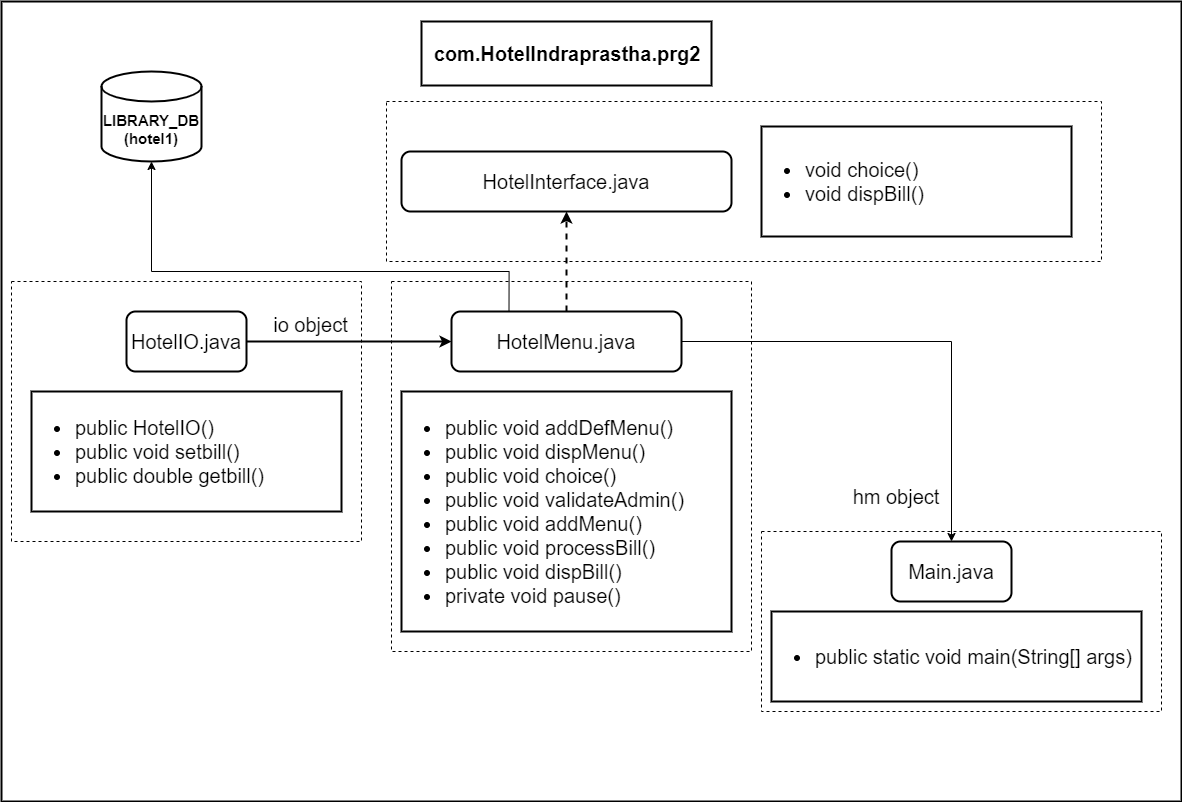

The diagram above was exported from draw.io. Its source (the exported page's mxGraphModel, read from the mxfile embedded in the PNG):
<mxGraphModel dx="1794" dy="1670" grid="1" gridSize="10" guides="1" tooltips="1" connect="1" arrows="1" fold="1" page="1" pageScale="1" pageWidth="850" pageHeight="1100" math="0" shadow="0">
  <root>
    <mxCell id="0" />
    <mxCell id="1" parent="0" />
    <mxCell id="T_iLEiv9Z97YwNUn4t2Y-2" value="" style="rounded=0;whiteSpace=wrap;html=1;labelBackgroundColor=default;strokeWidth=2;fontFamily=Helvetica;fontColor=#000000;fontSize=20;" parent="1" vertex="1">
      <mxGeometry x="-690" y="10" width="1180" height="800" as="geometry" />
    </mxCell>
    <mxCell id="ywqu8wSxX4vNOtOdT7cq-3" value="" style="rounded=0;whiteSpace=wrap;html=1;dashed=1;" vertex="1" parent="1">
      <mxGeometry x="70" y="540" width="400" height="180" as="geometry" />
    </mxCell>
    <mxCell id="T_iLEiv9Z97YwNUn4t2Y-28" value="" style="rounded=0;whiteSpace=wrap;html=1;dashed=1;" parent="1" vertex="1">
      <mxGeometry x="-305" y="110" width="715" height="160" as="geometry" />
    </mxCell>
    <mxCell id="T_iLEiv9Z97YwNUn4t2Y-27" value="" style="rounded=0;whiteSpace=wrap;html=1;dashed=1;" parent="1" vertex="1">
      <mxGeometry x="-300" y="290" width="360" height="370" as="geometry" />
    </mxCell>
    <mxCell id="T_iLEiv9Z97YwNUn4t2Y-1" value="&lt;h1 style=&quot;font-size: 20px;&quot;&gt;&lt;span style=&quot;padding: 0px 0px 0px 2px; font-size: 20px;&quot;&gt;&lt;span style=&quot;font-size: 20px; white-space: pre;&quot;&gt;&lt;font style=&quot;font-size: 20px;&quot;&gt;com.HotelIndraprastha.prg2&lt;/font&gt;&lt;/span&gt;&lt;/span&gt;&lt;/h1&gt;" style="rounded=0;whiteSpace=wrap;html=1;labelBackgroundColor=default;strokeWidth=2;fontFamily=Helvetica;fontColor=#000000;fontSize=20;" parent="1" vertex="1">
      <mxGeometry x="-270" y="30" width="290" height="64" as="geometry" />
    </mxCell>
    <mxCell id="T_iLEiv9Z97YwNUn4t2Y-3" value="Main.java" style="rounded=1;whiteSpace=wrap;html=1;labelBackgroundColor=default;strokeWidth=2;fontFamily=Helvetica;fontColor=#000000;fontSize=20;" parent="1" vertex="1">
      <mxGeometry x="200" y="550" width="120" height="60" as="geometry" />
    </mxCell>
    <mxCell id="T_iLEiv9Z97YwNUn4t2Y-7" style="edgeStyle=orthogonalEdgeStyle;rounded=0;orthogonalLoop=1;jettySize=auto;html=1;exitX=0.5;exitY=0;exitDx=0;exitDy=0;entryX=0.5;entryY=1;entryDx=0;entryDy=0;labelBackgroundColor=default;strokeWidth=2;fontFamily=Helvetica;fontColor=#000000;fontSize=20;dashed=1;" parent="1" source="T_iLEiv9Z97YwNUn4t2Y-4" target="T_iLEiv9Z97YwNUn4t2Y-5" edge="1">
      <mxGeometry relative="1" as="geometry" />
    </mxCell>
    <mxCell id="T_iLEiv9Z97YwNUn4t2Y-25" style="edgeStyle=orthogonalEdgeStyle;rounded=0;orthogonalLoop=1;jettySize=auto;html=1;exitX=1;exitY=0.5;exitDx=0;exitDy=0;entryX=0.5;entryY=0;entryDx=0;entryDy=0;fontSize=20;" parent="1" source="T_iLEiv9Z97YwNUn4t2Y-4" target="T_iLEiv9Z97YwNUn4t2Y-3" edge="1">
      <mxGeometry relative="1" as="geometry" />
    </mxCell>
    <mxCell id="T_iLEiv9Z97YwNUn4t2Y-4" value="HotelMenu.java" style="rounded=1;whiteSpace=wrap;html=1;labelBackgroundColor=default;strokeWidth=2;fontFamily=Helvetica;fontColor=#000000;fontSize=20;" parent="1" vertex="1">
      <mxGeometry x="-240" y="320" width="230" height="60" as="geometry" />
    </mxCell>
    <mxCell id="T_iLEiv9Z97YwNUn4t2Y-26" value="" style="rounded=0;whiteSpace=wrap;html=1;dashed=1;" parent="1" vertex="1">
      <mxGeometry x="-680" y="290" width="350" height="260" as="geometry" />
    </mxCell>
    <mxCell id="T_iLEiv9Z97YwNUn4t2Y-5" value="HotelInterface&lt;span style=&quot;font-size: 20px;&quot;&gt;.java&lt;/span&gt;" style="rounded=1;whiteSpace=wrap;html=1;labelBackgroundColor=default;strokeWidth=2;fontFamily=Helvetica;fontColor=#000000;fontSize=20;" parent="1" vertex="1">
      <mxGeometry x="-290" y="160" width="330" height="60" as="geometry" />
    </mxCell>
    <mxCell id="T_iLEiv9Z97YwNUn4t2Y-14" style="edgeStyle=orthogonalEdgeStyle;rounded=0;orthogonalLoop=1;jettySize=auto;html=1;exitX=1;exitY=0.5;exitDx=0;exitDy=0;entryX=0;entryY=0.5;entryDx=0;entryDy=0;labelBackgroundColor=default;strokeWidth=2;fontFamily=Helvetica;fontColor=#000000;fontSize=20;" parent="1" source="T_iLEiv9Z97YwNUn4t2Y-6" target="T_iLEiv9Z97YwNUn4t2Y-4" edge="1">
      <mxGeometry relative="1" as="geometry" />
    </mxCell>
    <mxCell id="T_iLEiv9Z97YwNUn4t2Y-6" value="HotelIO.java" style="rounded=1;whiteSpace=wrap;html=1;labelBackgroundColor=default;strokeWidth=2;fontFamily=Helvetica;fontColor=#000000;fontSize=20;" parent="1" vertex="1">
      <mxGeometry x="-565" y="320" width="120" height="60" as="geometry" />
    </mxCell>
    <mxCell id="T_iLEiv9Z97YwNUn4t2Y-15" value="io object" style="text;html=1;align=center;verticalAlign=middle;whiteSpace=wrap;rounded=0;labelBackgroundColor=default;strokeWidth=2;fontFamily=Helvetica;fontColor=#000000;fontSize=20;" parent="1" vertex="1">
      <mxGeometry x="-427.5" y="310" width="92.5" height="45" as="geometry" />
    </mxCell>
    <mxCell id="T_iLEiv9Z97YwNUn4t2Y-18" value="hm object" style="text;html=1;align=center;verticalAlign=middle;whiteSpace=wrap;rounded=0;labelBackgroundColor=default;strokeWidth=2;fontFamily=Helvetica;fontColor=#000000;fontSize=20;" parent="1" vertex="1">
      <mxGeometry x="160" y="470" width="90" height="70" as="geometry" />
    </mxCell>
    <mxCell id="T_iLEiv9Z97YwNUn4t2Y-21" value="&lt;ul style=&quot;font-size: 20px;&quot;&gt;&lt;li style=&quot;font-size: 20px;&quot;&gt;&lt;span style=&quot;padding: 0px 0px 0px 2px; font-size: 20px;&quot;&gt;&lt;span style=&quot;font-size: 20px; white-space: pre;&quot;&gt;&lt;span style=&quot;font-size: 20px;&quot;&gt;&lt;span style=&quot;font-size: 20px;&quot;&gt;&lt;span style=&quot;font-size: 20px;&quot;&gt;&lt;/span&gt;&lt;span style=&quot;font-size: 20px;&quot;&gt;public&lt;/span&gt;&lt;span style=&quot;font-size: 20px;&quot;&gt; &lt;/span&gt;&lt;span style=&quot;font-size: 20px;&quot;&gt;HotelIO&lt;/span&gt;&lt;span style=&quot;font-size: 20px;&quot;&gt;()&lt;/span&gt;&lt;/span&gt;&lt;br style=&quot;font-size: 20px;&quot;&gt;&lt;/span&gt;&lt;/span&gt;&lt;/span&gt;&lt;/li&gt;&lt;li style=&quot;font-size: 20px;&quot;&gt;&lt;span style=&quot;padding: 0px 0px 0px 2px; font-size: 20px;&quot;&gt;&lt;span style=&quot;font-size: 20px; white-space: pre;&quot;&gt;&lt;span style=&quot;font-size: 20px;&quot;&gt;&lt;/span&gt;&lt;span style=&quot;font-size: 20px;&quot;&gt;&lt;span style=&quot;font-size: 20px;&quot;&gt;&lt;span style=&quot;font-size: 20px;&quot;&gt;&lt;/span&gt;&lt;span style=&quot;font-size: 20px;&quot;&gt;public&lt;/span&gt;&lt;span style=&quot;font-size: 20px;&quot;&gt; &lt;/span&gt;&lt;span style=&quot;font-size: 20px;&quot;&gt;void &lt;/span&gt;&lt;/span&gt;setbill()&lt;/span&gt;&lt;/span&gt;&lt;/span&gt;&lt;br style=&quot;font-size: 20px;&quot;&gt;&lt;/li&gt;&lt;li style=&quot;font-size: 20px;&quot;&gt;&lt;span style=&quot;padding: 0px 0px 0px 2px; font-size: 20px;&quot;&gt;&lt;span style=&quot;font-size: 20px; white-space: pre;&quot;&gt;&lt;span style=&quot;font-size: 20px;&quot;&gt;&lt;span style=&quot;font-size: 20px;&quot;&gt;&lt;span style=&quot;font-size: 20px;&quot;&gt;&lt;/span&gt;&lt;span style=&quot;font-size: 20px;&quot;&gt;&lt;span style=&quot;font-size: 20px;&quot;&gt;&lt;span style=&quot;font-size: 20px;&quot;&gt;&lt;/span&gt;&lt;span style=&quot;font-size: 20px;&quot;&gt;public&lt;/span&gt;&lt;span style=&quot;font-size: 20px;&quot;&gt; &lt;/span&gt;&lt;span style=&quot;font-size: 20px;&quot;&gt;double &lt;/span&gt;&lt;/span&gt;getbill()&lt;/span&gt;&lt;/span&gt;&lt;br style=&quot;font-size: 20px;&quot;&gt;&lt;/span&gt;&lt;/span&gt;&lt;/span&gt;&lt;/li&gt;&lt;/ul&gt;" style="rounded=0;whiteSpace=wrap;html=1;align=left;labelBackgroundColor=default;strokeWidth=2;fontFamily=Helvetica;fontColor=#000000;fontSize=20;" parent="1" vertex="1">
      <mxGeometry x="-660" y="400" width="310" height="120" as="geometry" />
    </mxCell>
    <mxCell id="T_iLEiv9Z97YwNUn4t2Y-22" value="&lt;ul style=&quot;font-size: 20px;&quot;&gt;&lt;li style=&quot;font-size: 20px;&quot;&gt;&lt;span style=&quot;padding: 0px 0px 0px 2px; font-size: 20px;&quot;&gt;&lt;span style=&quot;font-size: 20px; white-space: pre;&quot;&gt;&lt;span style=&quot;font-size: 20px;&quot;&gt;&lt;span style=&quot;font-size: 20px;&quot;&gt;&lt;span style=&quot;font-size: 20px;&quot;&gt;&lt;/span&gt;&lt;span style=&quot;font-size: 20px;&quot;&gt;void&lt;/span&gt;&lt;span style=&quot;font-size: 20px;&quot;&gt; &lt;/span&gt;&lt;span style=&quot;font-size: 20px;&quot;&gt;choice&lt;/span&gt;&lt;span style=&quot;font-size: 20px;&quot;&gt;()&lt;/span&gt;&lt;/span&gt;&lt;br style=&quot;font-size: 20px;&quot;&gt;&lt;/span&gt;&lt;/span&gt;&lt;/span&gt;&lt;/li&gt;&lt;li style=&quot;font-size: 20px;&quot;&gt;&lt;span style=&quot;padding: 0px 0px 0px 2px; font-size: 20px;&quot;&gt;&lt;span style=&quot;font-size: 20px; white-space: pre;&quot;&gt;&lt;span style=&quot;font-size: 20px;&quot;&gt;&lt;span style=&quot;font-size: 20px;&quot;&gt;&lt;span style=&quot;font-size: 20px;&quot;&gt;&lt;span style=&quot;font-size: 20px;&quot;&gt;&lt;span style=&quot;font-size: 20px;&quot;&gt;&lt;/span&gt;&lt;span style=&quot;font-size: 20px;&quot;&gt;void&lt;/span&gt;&lt;span style=&quot;font-size: 20px;&quot;&gt; &lt;/span&gt;&lt;span style=&quot;font-size: 20px;&quot;&gt;dispBill&lt;/span&gt;&lt;span style=&quot;font-size: 20px;&quot;&gt;()&lt;/span&gt;&lt;/span&gt;&lt;br style=&quot;font-size: 20px;&quot;&gt;&lt;/span&gt;&lt;/span&gt;&lt;/span&gt;&lt;/span&gt;&lt;/span&gt;&lt;/li&gt;&lt;/ul&gt;" style="rounded=0;whiteSpace=wrap;html=1;align=left;labelBackgroundColor=default;strokeWidth=2;fontFamily=Helvetica;fontColor=#000000;fontSize=20;" parent="1" vertex="1">
      <mxGeometry x="70" y="135" width="310" height="110" as="geometry" />
    </mxCell>
    <mxCell id="T_iLEiv9Z97YwNUn4t2Y-23" value="&lt;ul style=&quot;font-size: 20px;&quot;&gt;&lt;li style=&quot;font-size: 20px;&quot;&gt;&lt;span style=&quot;padding: 0px 0px 0px 2px; font-size: 20px;&quot;&gt;&lt;span style=&quot;font-size: 20px; white-space: pre;&quot;&gt;&lt;span style=&quot;font-size: 20px;&quot;&gt;&lt;span style=&quot;font-size: 20px;&quot;&gt;&lt;span style=&quot;font-size: 20px;&quot;&gt;&lt;/span&gt;&lt;span style=&quot;font-size: 20px;&quot;&gt;public&lt;/span&gt;&lt;span style=&quot;font-size: 20px;&quot;&gt; &lt;/span&gt;&lt;span style=&quot;font-size: 20px;&quot;&gt;void&lt;/span&gt;&lt;span style=&quot;font-size: 20px;&quot;&gt; &lt;/span&gt;&lt;span style=&quot;font-size: 20px;&quot;&gt;addDefMenu&lt;/span&gt;&lt;span style=&quot;font-size: 20px;&quot;&gt;()&lt;/span&gt;&lt;/span&gt;&lt;br style=&quot;font-size: 20px;&quot;&gt;&lt;/span&gt;&lt;/span&gt;&lt;/span&gt;&lt;/li&gt;&lt;li style=&quot;font-size: 20px;&quot;&gt;&lt;span style=&quot;padding: 0px 0px 0px 2px; font-size: 20px;&quot;&gt;&lt;span style=&quot;font-size: 20px; white-space: pre;&quot;&gt;&lt;span style=&quot;font-size: 20px;&quot;&gt;&lt;span style=&quot;font-size: 20px;&quot;&gt;&lt;span style=&quot;font-size: 20px;&quot;&gt;&lt;span style=&quot;font-size: 20px;&quot;&gt;&lt;span style=&quot;font-size: 20px;&quot;&gt;&lt;/span&gt;&lt;span style=&quot;font-size: 20px;&quot;&gt;public&lt;/span&gt;&lt;span style=&quot;font-size: 20px;&quot;&gt; &lt;/span&gt;&lt;span style=&quot;font-size: 20px;&quot;&gt;void&lt;/span&gt;&lt;span style=&quot;font-size: 20px;&quot;&gt; &lt;/span&gt;&lt;span style=&quot;font-size: 20px;&quot;&gt;dispMenu&lt;/span&gt;&lt;span style=&quot;font-size: 20px;&quot;&gt;()&lt;/span&gt;&lt;/span&gt;&lt;br style=&quot;font-size: 20px;&quot;&gt;&lt;/span&gt;&lt;/span&gt;&lt;/span&gt;&lt;/span&gt;&lt;/span&gt;&lt;/li&gt;&lt;li style=&quot;font-size: 20px;&quot;&gt;&lt;span style=&quot;padding: 0px 0px 0px 2px; font-size: 20px;&quot;&gt;&lt;span style=&quot;font-size: 20px; white-space: pre;&quot;&gt;&lt;span style=&quot;font-size: 20px;&quot;&gt;&lt;span style=&quot;font-size: 20px;&quot;&gt;&lt;span style=&quot;font-size: 20px;&quot;&gt;&lt;span style=&quot;font-size: 20px;&quot;&gt;&lt;span style=&quot;font-size: 20px;&quot;&gt;&lt;span style=&quot;font-size: 20px;&quot;&gt;&lt;span style=&quot;font-size: 20px;&quot;&gt;&lt;/span&gt;&lt;span style=&quot;font-size: 20px;&quot;&gt;public&lt;/span&gt;&lt;span style=&quot;font-size: 20px;&quot;&gt; &lt;/span&gt;&lt;span style=&quot;font-size: 20px;&quot;&gt;void&lt;/span&gt;&lt;span style=&quot;font-size: 20px;&quot;&gt; &lt;/span&gt;&lt;span style=&quot;font-size: 20px;&quot;&gt;choice&lt;/span&gt;&lt;span style=&quot;font-size: 20px;&quot;&gt;()&lt;/span&gt;&lt;/span&gt;&lt;br style=&quot;font-size: 20px;&quot;&gt;&lt;/span&gt;&lt;/span&gt;&lt;/span&gt;&lt;/span&gt;&lt;/span&gt;&lt;/span&gt;&lt;/span&gt;&lt;/li&gt;&lt;li style=&quot;font-size: 20px;&quot;&gt;&lt;span style=&quot;padding: 0px 0px 0px 2px; font-size: 20px;&quot;&gt;&lt;span style=&quot;font-size: 20px; white-space: pre;&quot;&gt;&lt;span style=&quot;font-size: 20px;&quot;&gt;&lt;span style=&quot;font-size: 20px;&quot;&gt;&lt;span style=&quot;font-size: 20px;&quot;&gt;&lt;span style=&quot;font-size: 20px;&quot;&gt;&lt;span style=&quot;font-size: 20px;&quot;&gt;&lt;span style=&quot;font-size: 20px;&quot;&gt;&lt;span style=&quot;font-size: 20px;&quot;&gt;&lt;span style=&quot;font-size: 20px;&quot;&gt;&lt;span style=&quot;font-size: 20px;&quot;&gt;&lt;/span&gt;&lt;span style=&quot;font-size: 20px;&quot;&gt;public&lt;/span&gt;&lt;span style=&quot;font-size: 20px;&quot;&gt; &lt;/span&gt;&lt;span style=&quot;font-size: 20px;&quot;&gt;void&lt;/span&gt;&lt;span style=&quot;font-size: 20px;&quot;&gt; &lt;/span&gt;&lt;span style=&quot;font-size: 20px;&quot;&gt;validateAdmin&lt;/span&gt;&lt;span style=&quot;font-size: 20px;&quot;&gt;()&lt;/span&gt;&lt;/span&gt;&lt;br style=&quot;font-size: 20px;&quot;&gt;&lt;/span&gt;&lt;/span&gt;&lt;/span&gt;&lt;/span&gt;&lt;/span&gt;&lt;/span&gt;&lt;/span&gt;&lt;/span&gt;&lt;/span&gt;&lt;/li&gt;&lt;li style=&quot;font-size: 20px;&quot;&gt;&lt;span style=&quot;padding: 0px 0px 0px 2px; font-size: 20px;&quot;&gt;&lt;span style=&quot;font-size: 20px; white-space: pre;&quot;&gt;&lt;span style=&quot;font-size: 20px;&quot;&gt;&lt;span style=&quot;font-size: 20px;&quot;&gt;&lt;span style=&quot;font-size: 20px;&quot;&gt;&lt;span style=&quot;font-size: 20px;&quot;&gt;&lt;span style=&quot;font-size: 20px;&quot;&gt;&lt;span style=&quot;font-size: 20px;&quot;&gt;&lt;span style=&quot;font-size: 20px;&quot;&gt;&lt;span style=&quot;font-size: 20px;&quot;&gt;&lt;span style=&quot;font-size: 20px;&quot;&gt;&lt;span style=&quot;font-size: 20px;&quot;&gt;&lt;span style=&quot;font-size: 20px;&quot;&gt;&lt;/span&gt;&lt;span style=&quot;font-size: 20px;&quot;&gt;public&lt;/span&gt;&lt;span style=&quot;font-size: 20px;&quot;&gt; &lt;/span&gt;&lt;span style=&quot;font-size: 20px;&quot;&gt;void&lt;/span&gt;&lt;span style=&quot;font-size: 20px;&quot;&gt; &lt;/span&gt;&lt;span style=&quot;font-size: 20px;&quot;&gt;addMenu&lt;/span&gt;&lt;span style=&quot;font-size: 20px;&quot;&gt;()&lt;/span&gt;&lt;/span&gt;&lt;br style=&quot;font-size: 20px;&quot;&gt;&lt;/span&gt;&lt;/span&gt;&lt;/span&gt;&lt;/span&gt;&lt;/span&gt;&lt;/span&gt;&lt;/span&gt;&lt;/span&gt;&lt;/span&gt;&lt;/span&gt;&lt;/span&gt;&lt;/li&gt;&lt;li style=&quot;font-size: 20px;&quot;&gt;&lt;span style=&quot;padding: 0px 0px 0px 2px; font-size: 20px;&quot;&gt;&lt;span style=&quot;font-size: 20px; white-space: pre;&quot;&gt;&lt;span style=&quot;font-size: 20px;&quot;&gt;&lt;span style=&quot;font-size: 20px;&quot;&gt;&lt;span style=&quot;font-size: 20px;&quot;&gt;&lt;span style=&quot;font-size: 20px;&quot;&gt;&lt;span style=&quot;font-size: 20px;&quot;&gt;&lt;span style=&quot;font-size: 20px;&quot;&gt;&lt;span style=&quot;font-size: 20px;&quot;&gt;&lt;span style=&quot;font-size: 20px;&quot;&gt;&lt;span style=&quot;font-size: 20px;&quot;&gt;&lt;span style=&quot;font-size: 20px;&quot;&gt;&lt;span style=&quot;font-size: 20px;&quot;&gt;&lt;span style=&quot;font-size: 20px;&quot;&gt;&lt;span style=&quot;font-size: 20px;&quot;&gt;&lt;/span&gt;&lt;span style=&quot;font-size: 20px;&quot;&gt;public&lt;/span&gt;&lt;span style=&quot;font-size: 20px;&quot;&gt; &lt;/span&gt;&lt;span style=&quot;font-size: 20px;&quot;&gt;void&lt;/span&gt;&lt;span style=&quot;font-size: 20px;&quot;&gt; &lt;/span&gt;&lt;span style=&quot;font-size: 20px;&quot;&gt;processBill&lt;/span&gt;&lt;span style=&quot;font-size: 20px;&quot;&gt;()&lt;/span&gt;&lt;/span&gt;&lt;br style=&quot;font-size: 20px;&quot;&gt;&lt;/span&gt;&lt;/span&gt;&lt;/span&gt;&lt;/span&gt;&lt;/span&gt;&lt;/span&gt;&lt;/span&gt;&lt;/span&gt;&lt;/span&gt;&lt;/span&gt;&lt;/span&gt;&lt;/span&gt;&lt;/span&gt;&lt;/li&gt;&lt;li style=&quot;font-size: 20px;&quot;&gt;&lt;span style=&quot;padding: 0px 0px 0px 2px; font-size: 20px;&quot;&gt;&lt;span style=&quot;font-size: 20px; white-space: pre;&quot;&gt;&lt;span style=&quot;font-size: 20px;&quot;&gt;&lt;span style=&quot;font-size: 20px;&quot;&gt;&lt;span style=&quot;font-size: 20px;&quot;&gt;&lt;span style=&quot;font-size: 20px;&quot;&gt;&lt;span style=&quot;font-size: 20px;&quot;&gt;&lt;span style=&quot;font-size: 20px;&quot;&gt;&lt;span style=&quot;font-size: 20px;&quot;&gt;&lt;span style=&quot;font-size: 20px;&quot;&gt;&lt;span style=&quot;font-size: 20px;&quot;&gt;&lt;span style=&quot;font-size: 20px;&quot;&gt;&lt;span style=&quot;font-size: 20px;&quot;&gt;&lt;span style=&quot;font-size: 20px;&quot;&gt;&lt;span style=&quot;font-size: 20px;&quot;&gt;&lt;span style=&quot;font-size: 20px;&quot;&gt;&lt;span style=&quot;font-size: 20px;&quot;&gt;&lt;/span&gt;&lt;span style=&quot;font-size: 20px;&quot;&gt;public&lt;/span&gt;&lt;span style=&quot;font-size: 20px;&quot;&gt; &lt;/span&gt;&lt;span style=&quot;font-size: 20px;&quot;&gt;void&lt;/span&gt;&lt;span style=&quot;font-size: 20px;&quot;&gt; &lt;/span&gt;&lt;span style=&quot;font-size: 20px;&quot;&gt;dispBill&lt;/span&gt;&lt;span style=&quot;font-size: 20px;&quot;&gt;()&lt;/span&gt;&lt;/span&gt;&lt;br style=&quot;font-size: 20px;&quot;&gt;&lt;/span&gt;&lt;/span&gt;&lt;/span&gt;&lt;/span&gt;&lt;/span&gt;&lt;/span&gt;&lt;/span&gt;&lt;/span&gt;&lt;/span&gt;&lt;/span&gt;&lt;/span&gt;&lt;/span&gt;&lt;/span&gt;&lt;/span&gt;&lt;/span&gt;&lt;/li&gt;&lt;li style=&quot;font-size: 20px;&quot;&gt;&lt;span style=&quot;padding: 0px 0px 0px 2px; font-size: 20px;&quot;&gt;&lt;span style=&quot;font-size: 20px; white-space: pre;&quot;&gt;&lt;span style=&quot;font-size: 20px;&quot;&gt;&lt;span style=&quot;font-size: 20px;&quot;&gt;&lt;span style=&quot;font-size: 20px;&quot;&gt;&lt;span style=&quot;font-size: 20px;&quot;&gt;&lt;span style=&quot;font-size: 20px;&quot;&gt;&lt;span style=&quot;font-size: 20px;&quot;&gt;&lt;span style=&quot;font-size: 20px;&quot;&gt;&lt;span style=&quot;font-size: 20px;&quot;&gt;&lt;span style=&quot;font-size: 20px;&quot;&gt;&lt;span style=&quot;font-size: 20px;&quot;&gt;&lt;span style=&quot;font-size: 20px;&quot;&gt;&lt;span style=&quot;font-size: 20px;&quot;&gt;&lt;span style=&quot;font-size: 20px;&quot;&gt;&lt;span style=&quot;font-size: 20px;&quot;&gt;&lt;span style=&quot;font-size: 20px;&quot;&gt;&lt;span style=&quot;font-size: 20px;&quot;&gt;&lt;span style=&quot;font-size: 20px;&quot;&gt;&lt;/span&gt;&lt;span style=&quot;font-size: 20px;&quot;&gt;private&lt;/span&gt;&lt;span style=&quot;font-size: 20px;&quot;&gt; &lt;/span&gt;&lt;span style=&quot;font-size: 20px;&quot;&gt;void&lt;/span&gt;&lt;span style=&quot;font-size: 20px;&quot;&gt; &lt;/span&gt;&lt;span style=&quot;font-size: 20px;&quot;&gt;pause&lt;/span&gt;&lt;span style=&quot;font-size: 20px;&quot;&gt;()&lt;/span&gt;&lt;/span&gt;&lt;br style=&quot;font-size: 20px;&quot;&gt;&lt;/span&gt;&lt;/span&gt;&lt;/span&gt;&lt;/span&gt;&lt;/span&gt;&lt;/span&gt;&lt;/span&gt;&lt;/span&gt;&lt;/span&gt;&lt;/span&gt;&lt;/span&gt;&lt;/span&gt;&lt;/span&gt;&lt;/span&gt;&lt;/span&gt;&lt;/span&gt;&lt;/span&gt;&lt;/li&gt;&lt;/ul&gt;" style="rounded=0;whiteSpace=wrap;html=1;align=left;labelBackgroundColor=default;strokeWidth=2;fontFamily=Helvetica;fontColor=#000000;fontSize=20;" parent="1" vertex="1">
      <mxGeometry x="-290" y="400" width="330" height="240" as="geometry" />
    </mxCell>
    <mxCell id="T_iLEiv9Z97YwNUn4t2Y-24" value="&lt;ul style=&quot;font-size: 20px;&quot;&gt;&lt;li style=&quot;font-size: 20px;&quot;&gt;&lt;span style=&quot;padding: 0px 0px 0px 2px; font-size: 20px;&quot;&gt;&lt;span style=&quot;font-size: 20px; white-space: pre;&quot;&gt;&lt;span style=&quot;font-size: 20px;&quot;&gt;&lt;span style=&quot;font-size: 20px;&quot;&gt;&lt;font style=&quot;font-size: 20px;&quot;&gt;public static void main(String[] args)&lt;/font&gt;&lt;/span&gt;&lt;font style=&quot;font-size: 20px;&quot;&gt;&lt;br style=&quot;font-size: 20px;&quot;&gt;&lt;/font&gt;&lt;/span&gt;&lt;/span&gt;&lt;/span&gt;&lt;/li&gt;&lt;/ul&gt;" style="rounded=0;whiteSpace=wrap;html=1;align=left;labelBackgroundColor=default;strokeWidth=2;fontFamily=Helvetica;fontColor=#000000;fontSize=20;" parent="1" vertex="1">
      <mxGeometry x="80" y="620" width="370" height="90" as="geometry" />
    </mxCell>
    <mxCell id="ywqu8wSxX4vNOtOdT7cq-1" value="LIBRARY_DB&lt;div style=&quot;font-size: 15px;&quot;&gt;(hotel1)&lt;/div&gt;" style="shape=cylinder3;whiteSpace=wrap;html=1;boundedLbl=1;backgroundOutline=1;size=15;strokeWidth=2;fontSize=15;fontStyle=1" vertex="1" parent="1">
      <mxGeometry x="-590" y="80" width="100" height="90" as="geometry" />
    </mxCell>
    <mxCell id="ywqu8wSxX4vNOtOdT7cq-2" style="edgeStyle=orthogonalEdgeStyle;rounded=0;orthogonalLoop=1;jettySize=auto;html=1;exitX=0.25;exitY=0;exitDx=0;exitDy=0;entryX=0.5;entryY=1;entryDx=0;entryDy=0;entryPerimeter=0;" edge="1" parent="1" source="T_iLEiv9Z97YwNUn4t2Y-4" target="ywqu8wSxX4vNOtOdT7cq-1">
      <mxGeometry relative="1" as="geometry">
        <Array as="points">
          <mxPoint x="-182" y="280" />
          <mxPoint x="-540" y="280" />
        </Array>
      </mxGeometry>
    </mxCell>
  </root>
</mxGraphModel>